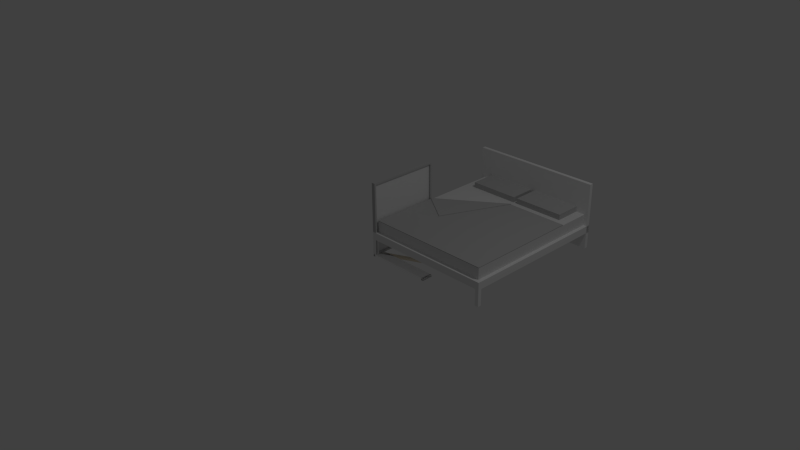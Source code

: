 # Source: bed.blend  (saved by Blender 2.73.0; exported with 4.5.12 LTS)
import bpy
from mathutils import Matrix  # noqa: F401  (used for matrix-valued properties, if any)

bpy.ops.wm.read_factory_settings(use_empty=True)
scene = bpy.context.scene
scene.name = 'Scene'

# ---- collections
col_collection_1 = bpy.data.collections.new('Collection 1'); scene.collection.children.link(col_collection_1)
col_collection_2 = bpy.data.collections.new('Collection 2'); scene.collection.children.link(col_collection_2)
col_collection_3 = bpy.data.collections.new('Collection 3'); scene.collection.children.link(col_collection_3)
col_collection_4 = bpy.data.collections.new('Collection 4'); scene.collection.children.link(col_collection_4)
col_collection_5 = bpy.data.collections.new('Collection 5'); scene.collection.children.link(col_collection_5)
col_collection_6 = bpy.data.collections.new('Collection 6'); scene.collection.children.link(col_collection_6)
col_collection_7 = bpy.data.collections.new('Collection 7'); scene.collection.children.link(col_collection_7)
col_collection_8 = bpy.data.collections.new('Collection 8'); scene.collection.children.link(col_collection_8)
col_collection_9 = bpy.data.collections.new('Collection 9'); scene.collection.children.link(col_collection_9)
col_collection_10 = bpy.data.collections.new('Collection 10'); scene.collection.children.link(col_collection_10)
col_collection_11 = bpy.data.collections.new('Collection 11'); scene.collection.children.link(col_collection_11)
col_collection_12 = bpy.data.collections.new('Collection 12'); scene.collection.children.link(col_collection_12)
col_collection_13 = bpy.data.collections.new('Collection 13'); scene.collection.children.link(col_collection_13)
col_collection_14 = bpy.data.collections.new('Collection 14'); scene.collection.children.link(col_collection_14)
col_collection_15 = bpy.data.collections.new('Collection 15'); scene.collection.children.link(col_collection_15)
col_collection_16 = bpy.data.collections.new('Collection 16'); scene.collection.children.link(col_collection_16)
col_collection_17 = bpy.data.collections.new('Collection 17'); scene.collection.children.link(col_collection_17)
col_collection_18 = bpy.data.collections.new('Collection 18'); scene.collection.children.link(col_collection_18)
col_collection_19 = bpy.data.collections.new('Collection 19'); scene.collection.children.link(col_collection_19)
col_collection_20 = bpy.data.collections.new('Collection 20'); scene.collection.children.link(col_collection_20)

# ---- materials (node trees are filled in below, after node groups)
mat_new_material_002 = bpy.data.materials.new('New material 002')
mat_new_material_002.alpha_threshold = 0.0
mat_new_material_002.use_transparent_shadow = False
mat_new_material_002.diffuse_color = (0.8627, 0.8627, 0.8627, 1.0)
mat_new_material_002.roughness = 0.5
mat_material = bpy.data.materials.new('Material')
mat_material.alpha_threshold = 0.0
mat_material.use_transparent_shadow = False
mat_material.diffuse_color = (0.5277, 0.5277, 0.5277, 1.0)
mat_material.roughness = 0.5
mat_material.specular_intensity = 0.0
mat_material.line_color = (0.0, 0.0, 0.0, 1.0)
mat_matrass = bpy.data.materials.new('matrass')
mat_matrass.alpha_threshold = 0.0
mat_matrass.use_transparent_shadow = False
mat_matrass.roughness = 0.5
mat_matrass.specular_intensity = 0.0
mat_material_002 = bpy.data.materials.new('Material.002')
mat_material_002.alpha_threshold = 0.0
mat_material_002.use_transparent_shadow = False
mat_material_002.diffuse_color = (0.807, 0.7231, 0.5711, 1.0)
mat_material_002.roughness = 0.5
mat_material_001 = bpy.data.materials.new('Material.001')
mat_material_001.alpha_threshold = 0.0
mat_material_001.use_transparent_shadow = False
mat_material_001.diffuse_color = (1.0, 1.0, 1.0, 1.0)
mat_material_001.roughness = 0.5

# ---- material node trees

# ---- world
world_world = bpy.data.worlds.new('World'); scene.world = world_world
world_world.color = (0.05088, 0.05088, 0.05088)
world_world.use_sun_shadow = False
world_world.sun_shadow_jitter_overblur = 0.0
world_world.cycles.sampling_method = 'MANUAL'
world_world.cycles.sample_map_resolution = 256

# ---- cameras
cam_camera = bpy.data.cameras.new('Camera')
cam_camera.clip_end = 100.0
cam_camera.lens = 35.0
cam_camera.sensor_width = 32.0
cam_camera.sensor_height = 18.0
cam_camera.ortho_scale = 7.314
cam_camera.dof.focus_distance = 0.0
cam_camera.dof.aperture_fstop = 128.0

# ---- lights
light_lamp = bpy.data.lights.new('Lamp', 'POINT')
light_lamp.transmission_factor = 0.0
light_lamp.cutoff_distance = 30.0
light_lamp.energy = 100.0
light_lamp.shadow_buffer_clip_start = 1.001
light_lamp.shadow_soft_size = 0.1
light_lamp.shadow_maximum_resolution = 0.006
light_lamp.use_absolute_resolution = True
light_lamp.cycles.use_multiple_importance_sampling = False

# ---- meshes
me_object_6 = bpy.data.meshes.new('object_6')
me_object_6.from_pydata([(-2.05, 0.47, -0.9351), (-1.692, 0.47, -0.9351), (-1.692, 0.545, -0.9351), (-2.05, 0.545, -0.9351), (-1.692, 0.47, -0.9351), (-1.692, 0.47, -1.624), (-1.692, 0.545, -1.624), (-1.692, 0.545, -0.9351), (-1.692, 0.47, -1.624), (-2.05, 0.47, -1.624), (-2.05, 0.545, -1.624), (-1.692, 0.545, -1.624), (-2.05, 0.47, -1.624), (-2.05, 0.47, -0.9351), (-2.05, 0.545, -0.9351), (-2.05, 0.545, -1.624), (-1.692, 0.47, -0.9351), (-2.05, 0.47, -0.9351), (-2.05, 0.47, -1.624), (-1.692, 0.47, -1.624), (-1.692, 0.545, -0.9351), (-2.05, 0.545, -1.624), (-2.05, 0.545, -0.9351), (-1.692, 0.545, -1.624), (-1.604, 0.47, -0.9129), (-0.9902, 0.47, -0.05), (-0.9902, 0.49, -0.05), (-1.604, 0.49, -0.9129), (-0.9902, 0.47, -0.05), (-0.6807, 0.47, -0.5016), (-0.6807, 0.49, -0.5016), (-0.9902, 0.49, -0.05), (-0.6807, 0.47, -0.5016), (-1.604, 0.47, -0.9129), (-1.604, 0.49, -0.9129), (-0.6807, 0.49, -0.5016), (-0.6807, 0.47, -0.5016), (-0.9902, 0.47, -0.05), (-1.604, 0.47, -0.9129), (-0.6807, 0.49, -0.5016), (-1.604, 0.49, -0.9129), (-0.9902, 0.49, -0.05), (-2.05, 0.32, -0.05), (-0.05, 0.32, -0.05), (-0.05, 0.47, -0.05), (-2.05, 0.47, -0.05), (-0.05, 0.32, -0.05), (-0.05, 0.32, -1.75), (-0.05, 0.47, -1.75), (-0.05, 0.47, -0.05), (-0.05, 0.32, -1.75), (-2.05, 0.32, -1.75), (-2.05, 0.47, -1.75), (-0.05, 0.47, -1.75), (-2.05, 0.32, -1.75), (-2.05, 0.32, -0.05), (-2.05, 0.47, -0.05), (-2.05, 0.47, -1.75), (-0.05, 0.32, -0.05), (-2.05, 0.32, -0.05), (-2.05, 0.32, -1.75), (-0.05, 0.32, -1.75), (-0.05, 0.47, -0.05), (-2.05, 0.47, -1.75), (-2.05, 0.47, -0.05), (-0.05, 0.47, -1.75), (7.276e-15, 0.0, -1.75), (7.276e-15, 0.0, -1.8), (7.276e-15, 0.22, -1.8), (7.276e-15, 0.22, -1.75), (7.276e-15, 0.0, -1.8), (-0.05, 0.0, -1.8), (-0.05, 0.22, -1.8), (7.276e-15, 0.22, -1.8), (-0.05, 0.0, -1.8), (-0.05, 0.0, -1.75), (-0.05, 0.22, -1.75), (-0.05, 0.22, -1.8), (-0.05, 0.0, -1.75), (7.276e-15, 0.0, -1.75), (7.276e-15, 0.22, -1.75), (-0.05, 0.22, -1.75), (7.276e-15, 0.0, -1.75), (-0.05, 0.0, -1.75), (-0.05, 0.0, -1.8), (7.276e-15, 0.0, -1.8), (7.276e-15, 0.22, -1.75), (-0.05, 0.22, -1.8), (-0.05, 0.22, -1.75), (7.276e-15, 0.22, -1.8), (-2.1, 0.0, -1.8), (-2.1, 0.0, 0.0), (-2.1, 0.9, 0.0), (-2.1, 0.9, -1.8), (-2.1, 0.0, 0.0), (-2.05, 0.0, 0.0), (-2.05, 0.9, 0.0), (-2.1, 0.9, 0.0), (-2.05, 0.0, 0.0), (-2.05, 0.0, -1.8), (-2.05, 0.9, -1.8), (-2.05, 0.9, 0.0), (-2.05, 0.0, -1.8), (-2.1, 0.0, -1.8), (-2.1, 0.9, -1.8), (-2.05, 0.9, -1.8), (-2.1, 0.0, -1.8), (-2.05, 0.0, -1.8), (-2.05, 0.0, 0.0), (-2.1, 0.0, 0.0), (-2.1, 0.9, -1.8), (-2.05, 0.9, 0.0), (-2.05, 0.9, -1.8), (-2.1, 0.9, 0.0), (0.0, 0.0, 0.0), (0.0, 0.0, -0.05), (0.0, 0.22, -0.05), (0.0, 0.22, 0.0), (0.0, 0.0, -0.05), (-0.05, 0.0, -0.05), (-0.05, 0.22, -0.05), (0.0, 0.22, -0.05), (-0.05, 0.0, -0.05), (-0.05, 0.0, 0.0), (-0.05, 0.22, 0.0), (-0.05, 0.22, -0.05), (-0.05, 0.0, 0.0), (0.0, 0.0, 0.0), (0.0, 0.22, 0.0), (-0.05, 0.22, 0.0), (0.0, 0.0, 0.0), (-0.05, 0.0, 0.0), (-0.05, 0.0, -0.05), (0.0, 0.0, -0.05), (0.0, 0.22, 0.0), (-0.05, 0.22, -0.05), (-0.05, 0.22, 0.0), (0.0, 0.22, -0.05), (7.276e-15, 0.22, 0.0), (7.276e-15, 0.22, -1.8), (7.276e-15, 0.32, -1.8), (7.276e-15, 0.32, 0.0), (7.276e-15, 0.22, -1.8), (-2.1, 0.22, -1.8), (-2.1, 0.32, -1.8), (7.276e-15, 0.32, -1.8), (-2.1, 0.22, -1.8), (-2.1, 0.22, 0.0), (-2.1, 0.32, 0.0), (-2.1, 0.32, -1.8), (-2.1, 0.22, 0.0), (7.276e-15, 0.22, 0.0), (7.276e-15, 0.32, 0.0), (-2.1, 0.32, 0.0), (7.276e-15, 0.22, 0.0), (-2.1, 0.22, 0.0), (-2.1, 0.22, -1.8), (7.276e-15, 0.22, -1.8), (7.276e-15, 0.32, 0.0), (-2.1, 0.32, -1.8), (-2.1, 0.32, 0.0), (7.276e-15, 0.32, -1.8), (-2.05, 0.47, -0.1926), (-1.692, 0.47, -0.1926), (-1.692, 0.545, -0.1926), (-2.05, 0.545, -0.1926), (-1.692, 0.47, -0.1926), (-1.692, 0.47, -0.8815), (-1.692, 0.545, -0.8815), (-1.692, 0.545, -0.1926), (-1.692, 0.47, -0.8815), (-2.05, 0.47, -0.8815), (-2.05, 0.545, -0.8815), (-1.692, 0.545, -0.8815), (-2.05, 0.47, -0.8815), (-2.05, 0.47, -0.1926), (-2.05, 0.545, -0.1926), (-2.05, 0.545, -0.8815), (-1.692, 0.47, -0.1926), (-2.05, 0.47, -0.1926), (-2.05, 0.47, -0.8815), (-1.692, 0.47, -0.8815), (-1.692, 0.545, -0.1926), (-2.05, 0.545, -0.8815), (-2.05, 0.545, -0.1926), (-1.692, 0.545, -0.8815), (-1.604, 0.47, -1.75), (-1.604, 0.47, -0.9129), (-1.604, 0.48, -0.9129), (-1.604, 0.48, -1.75), (-1.604, 0.47, -0.9129), (-0.6807, 0.47, -0.5016), (-0.6807, 0.48, -0.5016), (-1.604, 0.48, -0.9129), (-0.6807, 0.47, -0.5016), (-0.9902, 0.47, -0.05), (-0.9902, 0.48, -0.05), (-0.6807, 0.48, -0.5016), (-0.9902, 0.47, -0.05), (-0.05, 0.47, -0.05), (-0.05, 0.48, -0.05), (-0.9902, 0.48, -0.05), (-0.05, 0.47, -0.05), (-0.05, 0.47, -1.75), (-0.05, 0.48, -1.75), (-0.05, 0.48, -0.05), (-0.05, 0.47, -1.75), (-1.604, 0.47, -1.75), (-1.604, 0.48, -1.75), (-0.05, 0.48, -1.75), (-0.6807, 0.47, -0.5016), (-1.604, 0.47, -0.9129), (-1.604, 0.47, -1.75), (-0.05, 0.47, -1.75), (-0.05, 0.47, -0.05), (-0.9902, 0.47, -0.05), (-0.6807, 0.48, -0.5016), (-1.604, 0.48, -1.75), (-1.604, 0.48, -0.9129), (-0.05, 0.48, -1.75), (-0.05, 0.48, -0.05), (-0.9902, 0.48, -0.05)], [], [(0, 1, 2, 3), (4, 5, 6, 7), (8, 9, 10, 11), (12, 13, 14, 15), (16, 17, 18), (18, 19, 16), (20, 21, 22), (21, 20, 23), (24, 25, 26, 27), (28, 29, 30, 31), (32, 33, 34, 35), (36, 37, 38), (39, 40, 41), (42, 43, 44, 45), (46, 47, 48, 49), (50, 51, 52, 53), (54, 55, 56, 57), (58, 59, 60), (60, 61, 58), (62, 63, 64), (63, 62, 65), (66, 67, 68, 69), (70, 71, 72, 73), (74, 75, 76, 77), (78, 79, 80, 81), (82, 83, 84), (84, 85, 82), (86, 87, 88), (87, 86, 89), (90, 91, 92, 93), (94, 95, 96, 97), (98, 99, 100, 101), (102, 103, 104, 105), (106, 107, 108), (108, 109, 106), (110, 111, 112), (111, 110, 113), (114, 115, 116, 117), (118, 119, 120, 121), (122, 123, 124, 125), (126, 127, 128, 129), (130, 131, 132), (132, 133, 130), (134, 135, 136), (135, 134, 137), (138, 139, 140, 141), (142, 143, 144, 145), (146, 147, 148, 149), (150, 151, 152, 153), (154, 155, 156), (156, 157, 154), (158, 159, 160), (159, 158, 161), (162, 163, 164, 165), (166, 167, 168, 169), (170, 171, 172, 173), (174, 175, 176, 177), (178, 179, 180), (180, 181, 178), (182, 183, 184), (183, 182, 185), (186, 187, 188, 189), (190, 191, 192, 193), (194, 195, 196, 197), (198, 199, 200, 201), (202, 203, 204, 205), (206, 207, 208, 209), (210, 211, 212), (213, 214, 210), (215, 210, 214), (212, 213, 210), (216, 217, 218), (219, 216, 220), (221, 220, 216), (217, 216, 219)])
me_object_6.polygons.foreach_set('material_index', [1, 1, 1, 1, 1, 1, 1, 1, 1, 1, 1, 1, 1, 2, 2, 2, 2, 2, 2, 2, 2, 0, 0, 0, 0, 0, 0, 0, 0, 0, 0, 0, 0, 0, 0, 0, 0, 0, 0, 0, 0, 0, 0, 0, 0, 0, 0, 0, 0, 0, 0, 0, 0, 1, 1, 1, 1, 1, 1, 1, 1, 1, 1, 1, 1, 1, 1, 1, 1, 1, 1, 1, 1, 1, 1])
_uv = me_object_6.uv_layers.new(name='UVMap')
_uv.uv.foreach_set('vector', [0.0, 0.0, 0.1709, 0.0, 0.1709, 0.5474, 0.0, 0.5474, 0.1709, 0.0, 0.5, 0.0, 0.5, 0.5474, 0.1709, 0.5474, 0.5, 0.0, 0.6709, 0.0, 0.6709, 0.5474, 0.5, 0.5474, 0.6709, 0.0, 1.0, 0.0, 1.0, 0.5474, 0.6709, 0.5474, 0.3291, 0.5474, 0.3291, 1.0, 0.0, 1.0, 0.0, 1.0, 0.0, 0.5474, 0.3291, 0.5474, 1.0, 1.0, 0.6709, 0.5474, 1.0, 0.5474, 0.6709, 0.5474, 1.0, 1.0, 0.6709, 1.0, 0.0, 0.0, 0.4046, 0.0, 0.4046, 0.5095, 0.0, 0.5095, 0.4046, 0.0, 0.6137, 0.0, 0.6137, 0.5095, 0.4046, 0.5095, 0.6137, 0.0, 1.0, 0.0, 1.0, 0.5095, 0.6137, 0.5095, 0.3326, 0.5095, 0.4046, 1.0, 0.0, 1.0, 0.3326, 1.0, 0.0, 0.5095, 0.4046, 0.5095, 0.0, 0.0, 0.2703, 0.0, 0.2703, 0.5211, 0.0, 0.5211, 0.2703, 0.0, 0.5, 0.0, 0.5, 0.5211, 0.2703, 0.5211, 0.5, 0.0, 0.7703, 0.0, 0.7703, 0.5211, 0.5, 0.5211, 0.7703, 0.0, 1.0, 0.0, 1.0, 0.5211, 0.7703, 0.5211, 0.2703, 1.0, 0.0, 1.0, 0.0, 0.5211, 0.0, 0.5211, 0.2703, 0.5211, 0.2703, 1.0, 1.0, 0.5211, 0.7297, 1.0, 0.7297, 0.5211, 0.7297, 1.0, 1.0, 0.5211, 1.0, 1.0, 0.0, 0.0, 0.2083, 0.0, 0.2083, 1.0, 0.0, 1.0, 0.2083, 0.0, 0.4167, 0.0, 0.4167, 1.0, 0.2083, 1.0, 0.4167, 0.0, 0.625, 0.0, 0.625, 1.0, 0.4167, 1.0, 0.625, 0.0, 0.8333, 0.0, 0.8333, 1.0, 0.625, 1.0, 1.0, 0.0, 1.0, 0.2273, 0.8333, 0.2273, 0.8333, 0.2273, 0.8333, 0.0, 1.0, 0.0, 1.0, 1.0, 0.8333, 0.7727, 1.0, 0.7727, 0.8333, 0.7727, 1.0, 1.0, 0.8333, 1.0, 0.0, 0.0, 0.4865, 0.0, 0.4865, 0.95, 0.0, 0.95, 0.4865, 0.0, 0.5, 0.0, 0.5, 0.95, 0.4865, 0.95, 0.5, 0.0, 0.9865, 0.0, 0.9865, 0.95, 0.5, 0.95, 0.9865, 0.0, 1.0, 0.0, 1.0, 0.95, 0.9865, 0.95, 0.4865, 0.95, 0.4865, 1.0, 7.866e-15, 1.0, 7.866e-15, 1.0, 0.0, 0.95, 0.4865, 0.95, 1.0, 1.0, 0.5135, 0.95, 1.0, 0.95, 0.5135, 0.95, 1.0, 1.0, 0.5135, 1.0, 0.0, 0.0, 0.2083, 0.0, 0.2083, 1.0, 0.0, 1.0, 0.2083, 0.0, 0.4167, 0.0, 0.4167, 1.0, 0.2083, 1.0, 0.4167, 0.0, 0.625, 0.0, 0.625, 1.0, 0.4167, 1.0, 0.625, 0.0, 0.8333, 0.0, 0.8333, 1.0, 0.625, 1.0, 1.0, 0.0, 1.0, 0.2273, 0.8333, 0.2273, 0.8333, 0.2273, 0.8333, 0.0, 1.0, 0.0, 1.0, 1.0, 0.8333, 0.7727, 1.0, 0.7727, 0.8333, 0.7727, 1.0, 1.0, 0.8333, 1.0, 0.0, 0.0, 0.2308, 0.0, 0.2308, 0.5135, 0.0, 0.5135, 0.2308, 0.0, 0.5, 0.0, 0.5, 0.5135, 0.2308, 0.5135, 0.5, 0.0, 0.7308, 0.0, 0.7308, 0.5135, 0.5, 0.5135, 0.7308, 0.0, 1.0, 0.0, 1.0, 0.5135, 0.7308, 0.5135, 0.2692, 1.0, 0.0, 1.0, 0.0, 0.5135, 0.0, 0.5135, 0.2692, 0.5135, 0.2692, 1.0, 1.0, 0.5135, 0.7308, 1.0, 0.7308, 0.5135, 0.7308, 1.0, 1.0, 0.5135, 1.0, 1.0, 0.0, 0.0, 0.1709, 0.0, 0.1709, 0.5474, 0.0, 0.5474, 0.1709, 0.0, 0.5, 0.0, 0.5, 0.5474, 0.1709, 0.5474, 0.5, 0.0, 0.6709, 0.0, 0.6709, 0.5474, 0.5, 0.5474, 0.6709, 0.0, 1.0, 0.0, 1.0, 0.5474, 0.6709, 0.5474, 0.3291, 0.5474, 0.3291, 1.0, 0.0, 1.0, 0.0, 1.0, 0.0, 0.5474, 0.3291, 0.5474, 1.0, 1.0, 0.6709, 0.5474, 1.0, 0.5474, 0.6709, 0.5474, 1.0, 1.0, 0.6709, 1.0, 0.0, 0.0, 0.127, 0.0, 0.127, 0.5016, 0.0, 0.5016, 0.127, 0.0, 0.2804, 0.0, 0.2804, 0.5016, 0.127, 0.5016, 0.2804, 0.0, 0.3635, 0.0, 0.3635, 0.5016, 0.2804, 0.5016, 0.3635, 0.0, 0.5062, 0.0, 0.5062, 0.5016, 0.3635, 0.5016, 0.5062, 0.0, 0.7641, 0.0, 0.7641, 0.5016, 0.5062, 0.5016, 0.7641, 0.0, 1.0, 0.0, 1.0, 0.5016, 0.7641, 0.5016, 0.1894, 0.7038, 0.127, 1.0, 0.0, 1.0, 0.0, 0.5016, 0.258, 0.5016, 0.1894, 0.7038, 0.258, 0.8031, 0.1894, 0.7038, 0.258, 0.5016, 0.0, 1.0, 0.0, 0.5016, 0.1894, 0.7038, 0.1894, 0.7978, 0.0, 0.5016, 0.127, 0.5016, 0.0, 1.0, 0.1894, 0.7978, 0.258, 1.0, 0.258, 0.6985, 0.258, 1.0, 0.1894, 0.7978, 0.0, 0.5016, 0.1894, 0.7978, 0.0, 1.0])
me_object_6.materials.append(mat_new_material_002)
me_object_6.materials.append(mat_material)
me_object_6.materials.append(mat_matrass)
me_object_6.use_remesh_preserve_volume = False
me_object_6.use_remesh_preserve_attributes = False
me_object_6.use_mirror_vertex_groups = False
me_object_6.update()
me_object_4 = bpy.data.meshes.new('object_4')
me_object_4.from_pydata([(0.08686, 0.0, -0.03926), (-0.2766, 0.0, -0.8187), (-0.2766, -0.02813, -0.8187), (0.08686, -0.02813, -0.03926), (-0.2766, 0.0, -0.8187), (-0.3219, 0.0, -0.7976), (-0.3219, -0.02813, -0.7976), (-0.2766, -0.02813, -0.8187), (-0.3219, 0.0, -0.7976), (0.04155, 0.0, -0.01813), (0.04155, -0.02813, -0.01813), (-0.3219, -0.02813, -0.7976), (0.04155, 0.0, -0.01813), (0.08686, 0.0, -0.03926), (0.08686, -0.02813, -0.03926), (0.04155, -0.02813, -0.01813), (-0.2766, 0.0, -0.8187), (0.08686, 0.0, -0.03926), (0.04155, 0.0, -0.01813), (-0.3219, 0.0, -0.7976), (-0.2766, -0.02813, -0.8187), (0.04155, -0.02813, -0.01813), (0.08686, -0.02813, -0.03926), (-0.3219, -0.02813, -0.7976), (0.0, 0.0, -0.8719), (0.15, 0.0, -0.8719), (0.15, -0.02813, -0.8719), (0.0, -0.02813, -0.8719), (0.15, 0.0, -0.8719), (0.15, 0.0, -0.9), (0.15, -0.02813, -0.9), (0.15, -0.02813, -0.8719), (0.15, 0.0, -0.9), (0.0, 0.0, -0.9), (0.0, -0.02813, -0.9), (0.15, -0.02813, -0.9), (0.0, 0.0, -0.9), (0.0, 0.0, -0.8719), (0.0, -0.02813, -0.8719), (0.0, -0.02813, -0.9), (0.15, 0.0, -0.8719), (0.0, 0.0, -0.8719), (0.0, 0.0, -0.9), (0.15, 0.0, -0.9), (0.15, -0.02813, -0.8719), (0.0, -0.02813, -0.9), (0.0, -0.02813, -0.8719), (0.15, -0.02813, -0.9), (0.0, 0.0, 0.0), (0.15, 0.0, 0.0), (0.15, -0.02813, 3.421e-07), (0.0, -0.02813, 3.421e-07), (0.15, 0.0, 0.0), (0.15, 0.0, -0.02813), (0.15, -0.02813, -0.02813), (0.15, -0.02813, 3.421e-07), (0.15, 0.0, -0.02813), (0.0, 0.0, -0.02813), (0.0, -0.02813, -0.02813), (0.15, -0.02813, -0.02813), (0.0, 0.0, -0.02813), (0.0, 0.0, 0.0), (0.0, -0.02813, 3.421e-07), (0.0, -0.02813, -0.02813), (0.15, 0.0, 0.0), (0.0, 0.0, 0.0), (0.0, 0.0, -0.02813), (0.15, 0.0, -0.02813), (0.15, -0.02813, 3.421e-07), (0.0, -0.02813, -0.02813), (0.0, -0.02813, 3.421e-07), (0.15, -0.02813, -0.02813), (0.0, 0.0, 3.421e-07), (0.15, 0.0, 3.421e-07), (0.15, 0.0, -0.9), (0.0, 0.0, -0.9), (0.15, 0.0, 3.421e-07), (0.15, -0.02813, 3.421e-07), (0.15, -0.02813, -0.9), (0.15, 0.0, -0.9), (0.15, -0.02813, 3.421e-07), (0.0, -0.02813, 3.421e-07), (0.0, -0.02813, -0.9), (0.15, -0.02813, -0.9), (0.0, -0.02813, 3.421e-07), (0.0, 0.0, 3.421e-07), (0.0, 0.0, -0.9), (0.0, -0.02813, -0.9), (0.15, 0.0, 3.421e-07), (0.0, 0.0, 3.421e-07), (0.0, -0.02813, 3.421e-07), (0.15, -0.02813, 3.421e-07), (0.15, 0.0, -0.9), (0.0, -0.02813, -0.9), (0.0, 0.0, -0.9), (0.15, -0.02813, -0.9)], [], [(0, 1, 2, 3), (4, 5, 6, 7), (8, 9, 10, 11), (12, 13, 14, 15), (16, 17, 18), (18, 19, 16), (20, 21, 22), (21, 20, 23), (24, 25, 26, 27), (28, 29, 30, 31), (32, 33, 34, 35), (36, 37, 38, 39), (40, 41, 42), (42, 43, 40), (44, 45, 46), (45, 44, 47), (48, 49, 50, 51), (52, 53, 54, 55), (56, 57, 58, 59), (60, 61, 62, 63), (64, 65, 66), (66, 67, 64), (68, 69, 70), (69, 68, 71), (72, 73, 74, 75), (76, 77, 78, 79), (80, 81, 82, 83), (84, 85, 86, 87), (88, 89, 90), (90, 91, 88), (92, 93, 94), (93, 92, 95)])
me_object_4.polygons.foreach_set('material_index', [0, 0, 0, 0, 0, 0, 0, 0, 1, 1, 1, 1, 1, 1, 1, 1, 1, 1, 1, 1, 1, 1, 1, 1, 1, 1, 1, 1, 1, 1, 1, 1])
_uv = me_object_4.uv_layers.new(name='UVMap')
_uv.uv.foreach_set('vector', [0.0, 0.0, 0.4427, 0.0, 0.4427, 1.0, 0.0, 1.0, 0.4427, 0.0, 0.487, 0.0, 0.487, 1.0, 0.4427, 1.0, 0.487, 0.0, 0.9297, 0.0, 0.9297, 1.0, 0.487, 1.0, 0.9297, 0.0, 0.974, 0.0, 0.974, 1.0, 0.9297, 1.0, 1.0, 0.0, 1.0, 0.4151, 0.974, 0.4151, 0.974, 0.4151, 0.974, 8.433e-15, 1.0, 0.0, 1.0, 1.0, 0.974, 0.5849, 1.0, 0.5849, 0.974, 0.5849, 1.0, 1.0, 0.974, 1.0, 0.0, 0.0, 0.3923, 0.0, 0.3923, 1.0, 0.0, 1.0, 0.3923, 0.0, 0.4659, 0.0, 0.4659, 1.0, 0.3923, 1.0, 0.4659, 0.0, 0.8582, 0.0, 0.8582, 1.0, 0.4659, 1.0, 0.8582, 0.0, 0.9318, 0.0, 0.9318, 1.0, 0.8582, 1.0, 1.0, 0.0, 1.0, 0.0724, 0.9318, 0.0724, 0.9318, 0.0724, 0.9318, 0.0, 1.0, 0.0, 1.0, 1.0, 0.9318, 0.9276, 1.0, 0.9276, 0.9318, 0.9276, 1.0, 1.0, 0.9318, 1.0, 0.0, 0.0, 0.3923, 0.0, 0.3923, 1.0, 0.0, 1.0, 0.3923, 0.0, 0.4659, 0.0, 0.4659, 1.0, 0.3923, 1.0, 0.4659, 0.0, 0.8582, 0.0, 0.8582, 1.0, 0.4659, 1.0, 0.8582, 0.0, 0.9318, 0.0, 0.9318, 1.0, 0.8582, 1.0, 1.0, 0.0, 1.0, 0.0724, 0.9318, 0.0724, 0.9318, 0.0724, 0.9318, 0.0, 1.0, 0.0, 1.0, 1.0, 0.9318, 0.9276, 1.0, 0.9276, 0.9318, 0.9276, 1.0, 1.0, 0.9318, 1.0, 0.0, 0.0, 0.3923, 0.0, 0.3923, 1.0, 0.0, 1.0, 0.3923, 0.0, 0.4659, 0.0, 0.4659, 1.0, 0.3923, 1.0, 0.4659, 0.0, 0.8582, 0.0, 0.8582, 1.0, 0.4659, 1.0, 0.8582, 0.0, 0.9318, 0.0, 0.9318, 1.0, 0.8582, 1.0, 1.0, 0.0, 1.0, 0.1667, 0.9318, 0.1667, 0.9318, 0.1667, 0.9318, 0.0, 1.0, 0.0, 1.0, 1.0, 0.9318, 0.8333, 1.0, 0.8333, 0.9318, 0.8333, 1.0, 1.0, 0.9318, 1.0])
me_object_4.materials.append(mat_material_002)
me_object_4.materials.append(mat_material_001)
me_object_4.use_remesh_preserve_volume = False
me_object_4.use_remesh_preserve_attributes = False
me_object_4.use_mirror_vertex_groups = False
me_object_4.update()
me_cube_002 = bpy.data.meshes.new('Cube.002')
me_cube_002.from_pydata([(0.1, 2.0, 0.0), (0.1, 0.0, 0.0), (-1.192e-07, 1.788e-07, 0.0), (3.576e-07, 2.0, 0.0), (0.1, 2.0, 2.0), (0.1, -5.96e-07, 2.0), (-3.576e-07, 3.576e-07, 2.0), (5.96e-08, 2.0, 2.0), (0.9887, 2.053, -0.05263), (0.9887, -0.05263, -0.05263), (-0.7657, -0.05263, -0.05263), (-0.7657, 2.053, -0.05263), (0.9887, 2.053, 2.053), (-0.7657, 2.053, 2.053), (0.9887, -2.943e-07, 2.0), (0.9887, -0.05263, 2.053), (0.9887, 2.0, 0.0), (0.9887, 5.588e-08, 0.0), (0.9887, 2.0, 2.0), (-0.7657, -0.05263, 2.053), (-0.7657, 4.098e-08, 2.0), (-0.7657, 2.0, 0.0), (-0.7657, 2.0, 2.0), (-0.7657, 1.192e-07, 0.0)], [], [(0, 1, 2, 3), (4, 7, 6, 5), (0, 4, 5, 1), (1, 5, 6, 2), (2, 6, 7, 3), (4, 0, 3, 7), (8, 9, 10, 11), (12, 8, 11, 13), (14, 15, 9, 8, 16, 17), (14, 18, 16, 8, 12, 15), (9, 15, 19, 10), (20, 19, 13, 11, 21, 22), (20, 23, 21, 11, 10, 19), (12, 13, 19, 15), (17, 16, 21, 23), (14, 17, 23, 20), (16, 18, 22, 21), (18, 14, 20, 22)])
me_cube_002.polygons.foreach_set('material_index', [0, 0, 0, 0, 0, 0, 1, 1, 1, 1, 1, 1, 1, 1, 1, 1, 1, 1])
me_cube_002.materials.append(mat_matrass)
me_cube_002.materials.append(mat_material)
me_cube_002.use_remesh_preserve_volume = False
me_cube_002.use_remesh_preserve_attributes = False
me_cube_002.use_mirror_vertex_groups = False
me_cube_002.update()

# ---- objects
ob_object_6 = bpy.data.objects.new('object_6', me_object_6)
ob_door = bpy.data.objects.new('door', me_object_4)
ob_curtainwall = bpy.data.objects.new('curtainwall', me_cube_002)
ob_lamp = bpy.data.objects.new('Lamp', light_lamp)
ob_camera = bpy.data.objects.new('Camera', cam_camera)

# ---- transforms, parenting, visibility, modifiers, constraints
ob_object_6.location = (0.0, 0.0, 0.0)
ob_object_6.rotation_euler = (1.571, -0.0, -1.571)
ob_object_6.lineart.crease_threshold = 0.0
ob_door.location = (0.0, 0.15, 0.0)
ob_door.rotation_euler = (1.571, -0.0, -1.571)
ob_door.hide_viewport = True
ob_door.lineart.crease_threshold = 0.0
ob_curtainwall.location = (0.02182, 0.025, 0.025)
ob_curtainwall.scale = (0.0285, 0.475, 0.475)
ob_curtainwall.lock_rotations_4d = False
ob_curtainwall.empty_display_type = 'ARROWS'
ob_curtainwall.hide_viewport = True
ob_curtainwall.lineart.crease_threshold = 0.0
ob_lamp.location = (4.076, 1.005, 5.904)
ob_lamp.rotation_euler = (0.6503, 0.05522, 1.866)
ob_lamp.lock_rotations_4d = False
ob_lamp.empty_display_type = 'ARROWS'
ob_lamp.color = (0.0, 0.0, 0.0, 0.0)
ob_lamp.lineart.crease_threshold = 0.0
ob_camera.location = (7.481, -6.508, 5.344)
ob_camera.rotation_euler = (1.109, 0.01082, 0.8149)
ob_camera.lock_rotations_4d = False
ob_camera.empty_display_type = 'ARROWS'
ob_camera.color = (0.0, 0.0, 0.0, 0.0)
ob_camera.display_type = 'WIRE'
ob_camera.lineart.crease_threshold = 0.0

# ---- collection membership
col_collection_1.objects.link(ob_object_6)
col_collection_1.objects.link(ob_door)
col_collection_1.objects.link(ob_curtainwall)
col_collection_1.objects.link(ob_lamp)
col_collection_1.objects.link(ob_camera)
col_collection_2.objects.link(ob_object_6)
col_collection_2.objects.link(ob_door)
col_collection_3.objects.link(ob_object_6)
col_collection_3.objects.link(ob_door)
col_collection_4.objects.link(ob_object_6)
col_collection_4.objects.link(ob_door)
col_collection_5.objects.link(ob_object_6)
col_collection_5.objects.link(ob_door)
col_collection_6.objects.link(ob_object_6)
col_collection_6.objects.link(ob_door)
col_collection_7.objects.link(ob_object_6)
col_collection_7.objects.link(ob_door)
col_collection_8.objects.link(ob_object_6)
col_collection_8.objects.link(ob_door)
col_collection_9.objects.link(ob_object_6)
col_collection_9.objects.link(ob_door)
col_collection_10.objects.link(ob_object_6)
col_collection_10.objects.link(ob_door)
col_collection_11.objects.link(ob_object_6)
col_collection_11.objects.link(ob_door)
col_collection_12.objects.link(ob_object_6)
col_collection_12.objects.link(ob_door)
col_collection_13.objects.link(ob_object_6)
col_collection_13.objects.link(ob_door)
col_collection_14.objects.link(ob_object_6)
col_collection_14.objects.link(ob_door)
col_collection_15.objects.link(ob_object_6)
col_collection_15.objects.link(ob_door)
col_collection_16.objects.link(ob_object_6)
col_collection_16.objects.link(ob_door)
col_collection_17.objects.link(ob_object_6)
col_collection_17.objects.link(ob_door)
col_collection_18.objects.link(ob_object_6)
col_collection_18.objects.link(ob_door)
col_collection_19.objects.link(ob_object_6)
col_collection_19.objects.link(ob_door)
col_collection_20.objects.link(ob_object_6)
col_collection_20.objects.link(ob_door)

# ---- scene / render settings (as saved in the file)
scene.camera = ob_camera
scene.frame_start = 0; scene.frame_end = 3; scene.frame_set(0)
scene.render.engine = 'BLENDER_EEVEE_NEXT'
scene.render.resolution_percentage = 50
scene.render.dither_intensity = 0.0
scene.cycles.use_denoising = False
scene.cycles.samples = 10
scene.cycles.sampling_pattern = 'TABULATED_SOBOL'
scene.cycles.light_sampling_threshold = 0.0
scene.cycles.use_adaptive_sampling = False
scene.cycles.use_light_tree = False
scene.cycles.blur_glossy = 0.0
scene.cycles.pixel_filter_type = 'GAUSSIAN'
scene.cycles.sample_clamp_indirect = 0.0
scene.view_settings.view_transform = 'Standard'
bpy.context.view_layer.update()
